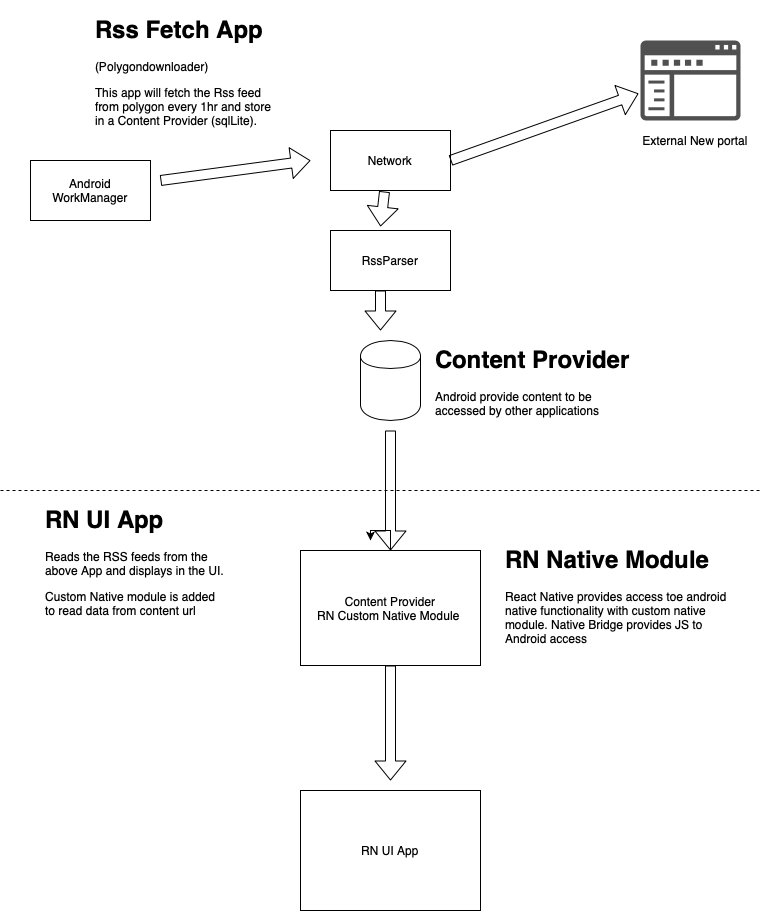

The diagram above was exported from draw.io. Its source (the exported page's mxGraphModel, read from the mxfile embedded in the PNG):
<mxGraphModel dx="1181" dy="742" grid="1" gridSize="10" guides="1" tooltips="1" connect="1" arrows="1" fold="1" page="1" pageScale="1" pageWidth="827" pageHeight="1169" math="0" shadow="0">
  <root>
    <mxCell id="0" />
    <mxCell id="1" parent="0" />
    <mxCell id="dLGZ-r6aTZlRl3YhtZok-1" value="Android WorkManager" style="rounded=0;whiteSpace=wrap;html=1;" vertex="1" parent="1">
      <mxGeometry x="70" y="170" width="120" height="60" as="geometry" />
    </mxCell>
    <mxCell id="dLGZ-r6aTZlRl3YhtZok-2" value="Network" style="rounded=0;whiteSpace=wrap;html=1;" vertex="1" parent="1">
      <mxGeometry x="370" y="140" width="120" height="60" as="geometry" />
    </mxCell>
    <mxCell id="dLGZ-r6aTZlRl3YhtZok-3" value="RssParser" style="rounded=0;whiteSpace=wrap;html=1;" vertex="1" parent="1">
      <mxGeometry x="370" y="240" width="120" height="60" as="geometry" />
    </mxCell>
    <mxCell id="dLGZ-r6aTZlRl3YhtZok-4" value="" style="shape=cylinder;whiteSpace=wrap;html=1;boundedLbl=1;backgroundOutline=1;" vertex="1" parent="1">
      <mxGeometry x="400" y="350" width="60" height="80" as="geometry" />
    </mxCell>
    <mxCell id="dLGZ-r6aTZlRl3YhtZok-6" value="" style="pointerEvents=1;shadow=0;dashed=0;html=1;strokeColor=none;labelPosition=center;verticalLabelPosition=bottom;verticalAlign=top;align=center;fillColor=#505050;shape=mxgraph.mscae.intune.company_portal" vertex="1" parent="1">
      <mxGeometry x="680" y="50" width="100" height="80" as="geometry" />
    </mxCell>
    <mxCell id="dLGZ-r6aTZlRl3YhtZok-7" value="External New portal" style="text;html=1;strokeColor=none;fillColor=none;align=center;verticalAlign=middle;whiteSpace=wrap;rounded=0;" vertex="1" parent="1">
      <mxGeometry x="680" y="140" width="110" height="20" as="geometry" />
    </mxCell>
    <mxCell id="dLGZ-r6aTZlRl3YhtZok-8" value="" style="endArrow=none;dashed=1;html=1;" edge="1" parent="1">
      <mxGeometry width="50" height="50" relative="1" as="geometry">
        <mxPoint x="40" y="500" as="sourcePoint" />
        <mxPoint x="800" y="500" as="targetPoint" />
      </mxGeometry>
    </mxCell>
    <mxCell id="dLGZ-r6aTZlRl3YhtZok-9" value="&lt;h1&gt;Rss Fetch App&lt;/h1&gt;&lt;div&gt;(Polygondownloader)&lt;/div&gt;&lt;p&gt;This app will fetch the Rss feed from polygon every 1hr and store in a Content Provider (sqlLite)&lt;span&gt;.&lt;/span&gt;&lt;/p&gt;" style="text;html=1;strokeColor=none;fillColor=none;spacing=5;spacingTop=-20;whiteSpace=wrap;overflow=hidden;rounded=0;" vertex="1" parent="1">
      <mxGeometry x="130" y="20" width="190" height="120" as="geometry" />
    </mxCell>
    <mxCell id="dLGZ-r6aTZlRl3YhtZok-10" value="" style="shape=flexArrow;endArrow=classic;html=1;" edge="1" parent="1">
      <mxGeometry width="50" height="50" relative="1" as="geometry">
        <mxPoint x="200" y="190" as="sourcePoint" />
        <mxPoint x="350" y="170" as="targetPoint" />
      </mxGeometry>
    </mxCell>
    <mxCell id="dLGZ-r6aTZlRl3YhtZok-11" value="" style="shape=flexArrow;endArrow=classic;html=1;" edge="1" parent="1">
      <mxGeometry width="50" height="50" relative="1" as="geometry">
        <mxPoint x="420" y="300" as="sourcePoint" />
        <mxPoint x="420" y="340" as="targetPoint" />
      </mxGeometry>
    </mxCell>
    <mxCell id="dLGZ-r6aTZlRl3YhtZok-12" value="" style="shape=flexArrow;endArrow=classic;html=1;exitX=0.45;exitY=1.017;exitDx=0;exitDy=0;exitPerimeter=0;entryX=0.417;entryY=-0.067;entryDx=0;entryDy=0;entryPerimeter=0;" edge="1" parent="1" source="dLGZ-r6aTZlRl3YhtZok-2" target="dLGZ-r6aTZlRl3YhtZok-3">
      <mxGeometry width="50" height="50" relative="1" as="geometry">
        <mxPoint x="270" y="290" as="sourcePoint" />
        <mxPoint x="320" y="240" as="targetPoint" />
      </mxGeometry>
    </mxCell>
    <mxCell id="dLGZ-r6aTZlRl3YhtZok-13" value="" style="shape=flexArrow;endArrow=classic;html=1;exitX=1;exitY=0.5;exitDx=0;exitDy=0;entryX=-0.02;entryY=0.663;entryDx=0;entryDy=0;entryPerimeter=0;" edge="1" parent="1" source="dLGZ-r6aTZlRl3YhtZok-2" target="dLGZ-r6aTZlRl3YhtZok-6">
      <mxGeometry width="50" height="50" relative="1" as="geometry">
        <mxPoint x="500" y="200" as="sourcePoint" />
        <mxPoint x="550" y="150" as="targetPoint" />
      </mxGeometry>
    </mxCell>
    <mxCell id="dLGZ-r6aTZlRl3YhtZok-14" value="&lt;h1&gt;RN UI App&lt;/h1&gt;&lt;p&gt;Reads the RSS feeds from the above App and displays in the UI.&lt;/p&gt;&lt;p&gt;Custom Native module is added to read data from content url&lt;/p&gt;" style="text;html=1;strokeColor=none;fillColor=none;spacing=5;spacingTop=-20;whiteSpace=wrap;overflow=hidden;rounded=0;" vertex="1" parent="1">
      <mxGeometry x="80" y="510" width="190" height="120" as="geometry" />
    </mxCell>
    <mxCell id="dLGZ-r6aTZlRl3YhtZok-20" style="edgeStyle=orthogonalEdgeStyle;rounded=0;orthogonalLoop=1;jettySize=auto;html=1;" edge="1" parent="1" source="dLGZ-r6aTZlRl3YhtZok-15">
      <mxGeometry relative="1" as="geometry">
        <mxPoint x="410" y="550" as="targetPoint" />
      </mxGeometry>
    </mxCell>
    <mxCell id="dLGZ-r6aTZlRl3YhtZok-15" value="Content Provider&lt;br&gt;RN Custom Native Module&amp;nbsp;" style="rounded=0;whiteSpace=wrap;html=1;" vertex="1" parent="1">
      <mxGeometry x="340" y="560" width="180" height="115" as="geometry" />
    </mxCell>
    <mxCell id="dLGZ-r6aTZlRl3YhtZok-16" value="" style="shape=flexArrow;endArrow=classic;html=1;entryX=0.5;entryY=0;entryDx=0;entryDy=0;" edge="1" parent="1" target="dLGZ-r6aTZlRl3YhtZok-15">
      <mxGeometry width="50" height="50" relative="1" as="geometry">
        <mxPoint x="430" y="440" as="sourcePoint" />
        <mxPoint x="440" y="550" as="targetPoint" />
      </mxGeometry>
    </mxCell>
    <mxCell id="dLGZ-r6aTZlRl3YhtZok-18" value="RN UI App" style="rounded=0;whiteSpace=wrap;html=1;" vertex="1" parent="1">
      <mxGeometry x="340" y="800" width="180" height="120" as="geometry" />
    </mxCell>
    <mxCell id="dLGZ-r6aTZlRl3YhtZok-19" value="" style="shape=flexArrow;endArrow=classic;html=1;exitX=0.5;exitY=1;exitDx=0;exitDy=0;" edge="1" parent="1" source="dLGZ-r6aTZlRl3YhtZok-15">
      <mxGeometry width="50" height="50" relative="1" as="geometry">
        <mxPoint x="470" y="675" as="sourcePoint" />
        <mxPoint x="430" y="790" as="targetPoint" />
      </mxGeometry>
    </mxCell>
    <mxCell id="dLGZ-r6aTZlRl3YhtZok-28" value="&lt;h1&gt;Content Provider&lt;/h1&gt;&lt;p&gt;Android provide content to be accessed by other applications&lt;/p&gt;" style="text;html=1;strokeColor=none;fillColor=none;spacing=5;spacingTop=-20;whiteSpace=wrap;overflow=hidden;rounded=0;" vertex="1" parent="1">
      <mxGeometry x="470" y="350" width="210" height="80" as="geometry" />
    </mxCell>
    <mxCell id="dLGZ-r6aTZlRl3YhtZok-29" value="&lt;h1&gt;RN Native Module&lt;/h1&gt;&lt;p&gt;React Native provides access toe android native functionality with custom native module. Native Bridge provides JS to Android access&lt;/p&gt;" style="text;html=1;strokeColor=none;fillColor=none;spacing=5;spacingTop=-20;whiteSpace=wrap;overflow=hidden;rounded=0;" vertex="1" parent="1">
      <mxGeometry x="540" y="550" width="230" height="120" as="geometry" />
    </mxCell>
  </root>
</mxGraphModel>